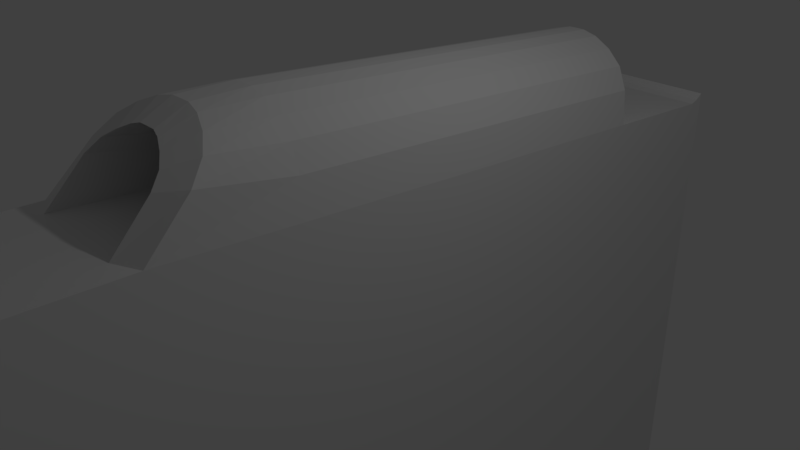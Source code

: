# Source: Piece2.blend  (saved by Blender 2.78.0; exported with 4.5.12 LTS)
import bpy
from mathutils import Matrix  # noqa: F401  (used for matrix-valued properties, if any)

bpy.ops.wm.read_factory_settings(use_empty=True)
scene = bpy.context.scene
scene.name = 'Scene'

# ---- collections
col_collection_1 = bpy.data.collections.new('Collection 1'); scene.collection.children.link(col_collection_1)

# ---- world
world_world = bpy.data.worlds.new('World'); scene.world = world_world
world_world.color = (0.05088, 0.05088, 0.05088)
world_world.use_sun_shadow = False
world_world.sun_shadow_jitter_overblur = 0.0
world_world.cycles.sampling_method = 'MANUAL'

# ---- cameras
cam_camera = bpy.data.cameras.new('Camera')
cam_camera.clip_end = 100.0
cam_camera.lens = 35.0
cam_camera.sensor_width = 32.0
cam_camera.sensor_height = 18.0
cam_camera.ortho_scale = 7.314
cam_camera.dof.focus_distance = 0.0

# ---- lights
light_lamp = bpy.data.lights.new('Lamp', 'POINT')
light_lamp.transmission_factor = 0.0
light_lamp.cutoff_distance = 30.0
light_lamp.energy = 100.0
light_lamp.shadow_buffer_clip_start = 1.001
light_lamp.shadow_soft_size = 0.1
light_lamp.shadow_maximum_resolution = 0.006
light_lamp.use_absolute_resolution = True

# ---- meshes
me_cube_000 = bpy.data.meshes.new('Cube.000')
me_cube_000.from_pydata([(0.2415, -0.3769, 2.325), (0.2351, 0.0128, 2.195), (0.2288, 0.4025, 2.066), (0.3932, 0.4011, 1.962), (0.4099, -0.6233, 2.399), (0.3987, 0.01134, 2.09), (0.3876, 0.7908, 1.834), (0.4043, -0.3784, 2.218), (0.5653, -0.6454, 2.295), (0.5608, -0.3806, 2.071), (0.5563, 0.009214, 1.944), (0.5518, 0.399, 1.817), (0.5473, 0.7888, 1.69), (0.2479, -0.6072, 2.475), (0.2224, 0.7923, 1.937), (0.1018, 0.7927, 1.976), (0.1152, 0.01332, 2.239), (0.122, -0.3764, 2.37), (0.1085, 0.403, 2.107), (0.1287, -0.6004, 2.508), (-0.2415, -0.3769, 2.325), (-0.2351, 0.0128, 2.195), (-0.2288, 0.4025, 2.066), (-0.3932, 0.4011, 1.962), (-0.4099, -0.6233, 2.399), (-0.3987, 0.01134, 2.09), (-0.3876, 0.7908, 1.834), (-0.4043, -0.3784, 2.218), (-0.5653, -0.6454, 2.295), (-0.5608, -0.3806, 2.071), (-0.5563, 0.009214, 1.944), (-0.5518, 0.399, 1.817), (-0.5473, 0.7888, 1.69), (-0.2479, -0.6072, 2.475), (-0.2224, 0.7923, 1.937), (-0.1018, 0.7927, 1.976), (-0.1152, 0.01332, 2.239), (-0.122, -0.3764, 2.37), (-0.1085, 0.403, 2.107), (-0.1287, -0.6004, 2.508), (0.0, 0.7931, 1.98), (0.0, 0.01367, 2.241), (0.0, -0.376, 2.372), (0.0, 0.4034, 2.111), (0.0, -0.5998, 2.508), (1.0, 1.169, -11.0), (1.0, -1.739, -11.0), (0.3609, -0.5298, 2.651), (1.0, 1.169, 1.0), (1.0, -1.739, 1.75), (0.3546, -0.3724, 2.636), (0.3482, 0.01729, 2.507), (1.0, 1.257, -11.05), (0.3418, 0.407, 2.377), (1.0, 1.193, 1.036), (1.0, 1.282, -10.97), (1.0, 1.218, 1.115), (1.0, 0.7796, 1.125), (1.0, 0.3898, 1.25), (1.0, 1.682e-06, 1.375), (1.0, -0.3898, 1.5), (1.0, -0.7473, 1.625), (0.6667, 1.169, 1.0), (0.3333, 1.169, 1.0), (0.4099, -0.6233, 2.399), (0.6667, -1.739, 1.75), (0.3333, -1.739, 1.75), (0.5833, 0.4051, 2.244), (0.5889, 0.01531, 2.372), (0.6001, -0.5503, 2.554), (0.5777, 0.7948, 2.116), (0.3876, 0.7908, 1.834), (0.5945, -0.3744, 2.5), (0.6752, 0.7796, 1.129), (0.6752, 0.3898, 1.254), (0.6751, 5.538e-05, 1.379), (0.6751, -0.3897, 1.504), (0.6751, -0.7795, 1.629), (0.3475, 0.7797, 1.131), (0.3473, 0.3899, 1.256), (0.347, 8.998e-05, 1.381), (0.3468, -0.3897, 1.506), (0.3466, -0.7795, 1.631), (0.5653, -0.6454, 2.295), (0.5473, 0.7888, 1.69), (0.8098, -0.5808, 2.411), (0.8053, -0.3774, 2.296), (0.8008, 0.01237, 2.169), (0.7963, 0.4021, 2.043), (0.7918, 0.7919, 1.916), (0.9328, 0.7875, 1.605), (0.9356, 0.3977, 1.731), (0.9384, 0.00795, 1.857), (0.9412, -0.3818, 1.982), (0.944, -0.6275, 2.191), (0.6414, 0.7857, 1.479), (0.6519, -0.6775, 2.143), (0.2479, -0.6072, 2.475), (0.2224, 0.7923, 1.937), (0.3355, 0.7967, 2.248), (0.1018, 0.7927, 1.976), (0.1208, 0.7975, 2.301), (0.1275, 0.4077, 2.432), (0.1343, 0.01804, 2.563), (0.141, -0.3717, 2.694), (0.1477, -0.5209, 2.693), (0.1287, -0.6004, 2.508), (-1.0, 1.169, -11.0), (-1.0, -1.739, -11.0), (-0.3609, -0.5298, 2.651), (-1.0, 1.169, 1.0), (-1.0, -1.739, 1.75), (-0.3546, -0.3724, 2.636), (-0.3482, 0.01729, 2.507), (-1.0, 1.257, -11.05), (-0.3418, 0.407, 2.377), (-1.0, 1.193, 1.036), (-1.0, 1.282, -10.97), (-1.0, 1.218, 1.115), (-1.0, 0.7796, 1.125), (-1.0, 0.3898, 1.25), (-1.0, 1.682e-06, 1.375), (-1.0, -0.3898, 1.5), (-1.0, -0.7473, 1.625), (-0.6667, 1.169, 1.0), (-0.3333, 1.169, 1.0), (0.0, 1.169, 1.0), (-0.4099, -0.6233, 2.399), (-0.6667, -1.739, 1.75), (-0.3333, -1.739, 1.75), (0.0, -1.739, 1.75), (-0.5833, 0.4051, 2.244), (-0.5889, 0.01531, 2.372), (-0.6001, -0.5503, 2.554), (-0.5777, 0.7948, 2.116), (-0.3876, 0.7908, 1.834), (-0.5945, -0.3744, 2.5), (-0.6752, 0.7796, 1.129), (-0.6752, 0.3898, 1.254), (-0.6751, 5.538e-05, 1.379), (-0.6751, -0.3897, 1.504), (-0.6751, -0.7795, 1.629), (-0.3475, 0.7797, 1.131), (-0.3473, 0.3899, 1.256), (-0.347, 8.998e-05, 1.381), (-0.3468, -0.3897, 1.506), (-0.3466, -0.7795, 1.631), (0.0, 0.7796, 1.127), (0.0, 0.3898, 1.252), (0.0, 5.311e-05, 1.377), (0.0, -0.3897, 1.502), (0.0, -0.7795, 1.627), (-0.5653, -0.6454, 2.295), (-0.5473, 0.7888, 1.69), (-0.8098, -0.5808, 2.411), (-0.8053, -0.3774, 2.296), (-0.8008, 0.01237, 2.169), (-0.7963, 0.4021, 2.043), (-0.7918, 0.7919, 1.916), (-0.9328, 0.7875, 1.605), (-0.9356, 0.3977, 1.731), (-0.9384, 0.00795, 1.857), (-0.9412, -0.3818, 1.982), (-0.944, -0.6275, 2.191), (-0.6414, 0.7857, 1.479), (-0.6519, -0.6775, 2.143), (0.0, 1.169, -11.0), (0.0, -1.739, -11.0), (0.0, 1.257, -11.05), (0.0, 1.193, 1.036), (0.0, 1.282, -10.97), (0.0, 1.218, 1.115), (-0.2479, -0.6072, 2.475), (-0.2224, 0.7923, 1.937), (-0.3355, 0.7967, 2.248), (-0.1018, 0.7927, 1.976), (-0.1208, 0.7975, 2.301), (-0.1275, 0.4077, 2.432), (-0.1343, 0.01804, 2.563), (-0.141, -0.3717, 2.694), (-0.1477, -0.5209, 2.693), (-0.1287, -0.6004, 2.508), (0.0, 0.7931, 1.98), (0.0, 0.7978, 2.303), (0.0, 0.4081, 2.434), (0.0, 0.01836, 2.565), (0.0, -0.3713, 2.695), (0.0, 0.01367, 2.241), (0.0, -0.376, 2.372), (0.0, 0.4034, 2.111), (0.0, -0.5205, 2.693), (0.0, -0.5998, 2.508)], [], [(3, 5, 1, 2), (6, 3, 2, 14), (12, 11, 3, 6), (9, 8, 4, 7), (5, 7, 0, 1), (10, 9, 7, 5), (11, 10, 5, 3), (2, 1, 16, 18), (7, 4, 13, 0), (15, 18, 43, 40), (18, 16, 41, 43), (14, 2, 18, 15), (0, 13, 19, 17), (1, 0, 17, 16), (16, 17, 42, 41), (17, 19, 44, 42), (23, 22, 21, 25), (26, 34, 22, 23), (32, 26, 23, 31), (29, 27, 24, 28), (25, 21, 20, 27), (30, 25, 27, 29), (31, 23, 25, 30), (22, 38, 36, 21), (27, 20, 33, 24), (35, 40, 43, 38), (38, 43, 41, 36), (34, 35, 38, 22), (20, 37, 39, 33), (21, 36, 37, 20), (36, 41, 42, 37), (37, 42, 44, 39), (51, 53, 102, 103), (45, 48, 57, 58, 59, 60, 61, 49, 46), (46, 49, 65, 66, 130, 167), (70, 71, 98, 99), (97, 47, 105, 106), (83, 85, 69, 64), (48, 45, 52, 54), (53, 99, 101, 102), (169, 54, 56, 171), (54, 52, 55, 56), (61, 77, 65, 49), (77, 82, 66, 65), (82, 151, 130, 66), (69, 72, 50, 47), (48, 62, 73, 57), (58, 57, 90, 91), (61, 60, 93, 94), (62, 63, 78, 73), (73, 78, 79, 74), (74, 79, 80, 75), (75, 80, 81, 76), (76, 81, 82, 77), (63, 126, 147, 78), (78, 147, 148, 79), (79, 148, 149, 80), (80, 149, 150, 81), (81, 150, 151, 82), (89, 84, 71, 70), (92, 91, 88, 87), (88, 89, 70, 67), (85, 86, 72, 69), (90, 95, 84, 89), (87, 88, 67, 68), (96, 94, 85, 83), (67, 70, 99, 53), (64, 69, 47, 97), (91, 90, 89, 88), (94, 93, 86, 85), (93, 92, 87, 86), (59, 58, 91, 92), (57, 73, 95, 90), (77, 61, 94, 96), (60, 59, 92, 93), (86, 87, 68, 72), (52, 168, 170, 55), (56, 55, 170, 171), (45, 166, 168, 52), (45, 46, 167, 166), (169, 126, 63, 62, 48, 54), (72, 68, 51, 50), (68, 67, 53, 51), (106, 105, 190, 191), (102, 101, 183, 184), (50, 51, 103, 104), (47, 50, 104, 105), (99, 98, 100, 101), (104, 103, 185, 186), (103, 102, 184, 185), (105, 104, 186, 190), (101, 100, 182, 183), (113, 178, 177, 115), (107, 108, 111, 123, 122, 121, 120, 119, 110), (108, 167, 130, 129, 128, 111), (134, 174, 173, 135), (172, 181, 180, 109), (152, 127, 133, 154), (110, 116, 114, 107), (115, 177, 176, 174), (169, 171, 118, 116), (116, 118, 117, 114), (123, 111, 128, 141), (141, 128, 129, 146), (146, 129, 130, 151), (133, 109, 112, 136), (110, 119, 137, 124), (120, 160, 159, 119), (123, 163, 162, 122), (124, 137, 142, 125), (137, 138, 143, 142), (138, 139, 144, 143), (139, 140, 145, 144), (140, 141, 146, 145), (125, 142, 147, 126), (142, 143, 148, 147), (143, 144, 149, 148), (144, 145, 150, 149), (145, 146, 151, 150), (158, 134, 135, 153), (161, 156, 157, 160), (157, 131, 134, 158), (154, 133, 136, 155), (159, 158, 153, 164), (156, 132, 131, 157), (165, 152, 154, 163), (131, 115, 174, 134), (127, 172, 109, 133), (160, 157, 158, 159), (163, 154, 155, 162), (162, 155, 156, 161), (121, 161, 160, 120), (119, 159, 164, 137), (141, 165, 163, 123), (122, 162, 161, 121), (155, 136, 132, 156), (114, 117, 170, 168), (118, 171, 170, 117), (107, 114, 168, 166), (107, 166, 167, 108), (169, 116, 110, 124, 125, 126), (136, 112, 113, 132), (132, 113, 115, 131), (181, 191, 190, 180), (177, 184, 183, 176), (112, 179, 178, 113), (109, 180, 179, 112), (174, 176, 175, 173), (185, 186, 188, 187), (183, 184, 189, 182), (184, 185, 187, 189), (186, 190, 191, 188), (179, 186, 185, 178), (178, 185, 184, 177), (180, 190, 186, 179), (176, 183, 182, 175)])
_uv = me_cube_000.uv_layers.new(name='UVMap')
_uv.uv.foreach_set('vector', [0.9162, 0.7903, 0.9158, 0.7599, 0.9289, 0.7574, 0.9295, 0.7878, 0.9167, 0.8207, 0.9162, 0.7903, 0.9295, 0.7878, 0.93, 0.8183, 0.9038, 0.8241, 0.9034, 0.7937, 0.9162, 0.7903, 0.9167, 0.8207, 0.9027, 0.7329, 0.9023, 0.7062, 0.9149, 0.7041, 0.9153, 0.7294, 0.9158, 0.7599, 0.9153, 0.7294, 0.9284, 0.7269, 0.9289, 0.7574, 0.9031, 0.7633, 0.9027, 0.7329, 0.9153, 0.7294, 0.9158, 0.7599, 0.9034, 0.7937, 0.9031, 0.7633, 0.9158, 0.7599, 0.9162, 0.7903, 0.9295, 0.7878, 0.9289, 0.7574, 0.9386, 0.7563, 0.9391, 0.7868, 0.9153, 0.7294, 0.9149, 0.7041, 0.9279, 0.7026, 0.9284, 0.7269, 0.9397, 0.8173, 0.9391, 0.7868, 0.9479, 0.7868, 0.9479, 0.8173, 0.9391, 0.7868, 0.9386, 0.7563, 0.9479, 0.7563, 0.9479, 0.7868, 0.93, 0.8183, 0.9295, 0.7878, 0.9391, 0.7868, 0.9397, 0.8173, 0.9284, 0.7269, 0.9279, 0.7026, 0.9375, 0.702, 0.9381, 0.7258, 0.9289, 0.7574, 0.9284, 0.7269, 0.9381, 0.7258, 0.9386, 0.7563, 0.9386, 0.7563, 0.9381, 0.7258, 0.9479, 0.7258, 0.9479, 0.7563, 0.9381, 0.7258, 0.9375, 0.702, 0.9479, 0.702, 0.9479, 0.7258, 0.9796, 0.7903, 0.9663, 0.7878, 0.9668, 0.7574, 0.98, 0.7599, 0.9791, 0.8207, 0.9658, 0.8183, 0.9663, 0.7878, 0.9796, 0.7903, 0.992, 0.8241, 0.9791, 0.8207, 0.9796, 0.7903, 0.9923, 0.7937, 0.9931, 0.7329, 0.9805, 0.7294, 0.9809, 0.7041, 0.9934, 0.7062, 0.98, 0.7599, 0.9668, 0.7574, 0.9673, 0.7269, 0.9805, 0.7294, 0.9927, 0.7633, 0.98, 0.7599, 0.9805, 0.7294, 0.9931, 0.7329, 0.9923, 0.7937, 0.9796, 0.7903, 0.98, 0.7599, 0.9927, 0.7633, 0.9663, 0.7878, 0.9566, 0.7868, 0.9572, 0.7563, 0.9668, 0.7574, 0.9805, 0.7294, 0.9673, 0.7269, 0.9679, 0.7026, 0.9809, 0.7041, 0.9561, 0.8173, 0.9479, 0.8173, 0.9479, 0.7868, 0.9566, 0.7868, 0.9566, 0.7868, 0.9479, 0.7868, 0.9479, 0.7563, 0.9572, 0.7563, 0.9658, 0.8183, 0.9561, 0.8173, 0.9566, 0.7868, 0.9663, 0.7878, 0.9673, 0.7269, 0.9577, 0.7258, 0.9583, 0.702, 0.9679, 0.7026, 0.9668, 0.7574, 0.9572, 0.7563, 0.9577, 0.7258, 0.9673, 0.7269, 0.9572, 0.7563, 0.9479, 0.7563, 0.9479, 0.7258, 0.9577, 0.7258, 0.9577, 0.7258, 0.9479, 0.7258, 0.9479, 0.702, 0.9583, 0.702, 0.4715, 0.3284, 0.4935, 0.3287, 0.4927, 0.3393, 0.4707, 0.339, 0.1569, 0.4538, 0.1569, 0.07335, 0.1704, 0.06938, 0.1838, 0.06542, 0.1972, 0.06146, 0.2106, 0.05749, 0.2229, 0.05353, 0.2571, 0.04957, 0.2571, 0.4538, 0.2571, 0.4218, 0.2571, 0.02801, 0.2686, 0.02801, 0.28, 0.02801, 0.2915, 0.02801, 0.2915, 0.4218, 0.7684, 0.2253, 0.7911, 0.2394, 0.7829, 0.2517, 0.7578, 0.2433, 0.7799, 0.4349, 0.7576, 0.4433, 0.7534, 0.4275, 0.7767, 0.4261, 0.7979, 0.4585, 0.7815, 0.4766, 0.7672, 0.4611, 0.7875, 0.447, 0.1569, 0.07335, 0.1569, 0.4538, 0.1539, 0.4554, 0.1561, 0.07221, 0.4935, 0.3287, 0.5154, 0.3291, 0.5146, 0.3396, 0.4927, 0.3393, 0.5467, 0.215, 0.5467, 0.2642, 0.5423, 0.2642, 0.5423, 0.215, 0.1561, 0.07221, 0.1539, 0.4554, 0.1531, 0.4529, 0.1553, 0.06971, 0.5423, 0.06665, 0.5249, 0.06508, 0.5245, 0.01822, 0.5423, 0.01822, 0.5249, 0.06508, 0.5074, 0.06505, 0.5067, 0.01822, 0.5245, 0.01822, 0.5074, 0.06505, 0.4889, 0.0651, 0.4889, 0.01822, 0.5067, 0.01822, 0.437, 0.316, 0.4517, 0.3163, 0.4496, 0.3281, 0.4359, 0.3278, 0.5423, 0.1658, 0.5245, 0.1658, 0.5249, 0.1456, 0.5423, 0.1457, 0.1838, 0.06542, 0.1704, 0.06938, 0.1701, 0.05413, 0.1835, 0.05015, 0.2229, 0.05353, 0.2106, 0.05749, 0.2103, 0.04219, 0.2207, 0.0367, 0.5245, 0.1658, 0.5067, 0.1658, 0.5074, 0.1456, 0.5249, 0.1456, 0.5249, 0.1456, 0.5074, 0.1456, 0.5074, 0.1255, 0.5249, 0.1255, 0.5249, 0.1255, 0.5074, 0.1255, 0.5074, 0.1053, 0.5249, 0.1054, 0.5249, 0.1054, 0.5074, 0.1053, 0.5074, 0.08519, 0.5249, 0.08521, 0.5249, 0.08521, 0.5074, 0.08519, 0.5074, 0.06505, 0.5249, 0.06508, 0.5067, 0.1658, 0.4889, 0.1658, 0.4889, 0.1457, 0.5074, 0.1456, 0.5074, 0.1456, 0.4889, 0.1457, 0.4889, 0.1255, 0.5074, 0.1255, 0.5074, 0.1255, 0.4889, 0.1255, 0.4889, 0.1054, 0.5074, 0.1053, 0.5074, 0.1053, 0.4889, 0.1054, 0.4889, 0.08524, 0.5074, 0.08519, 0.5074, 0.08519, 0.4889, 0.08524, 0.4889, 0.0651, 0.5074, 0.06505, 0.7845, 0.2094, 0.8027, 0.2276, 0.7911, 0.2394, 0.7684, 0.2253, 0.1969, 0.04617, 0.1835, 0.05015, 0.1833, 0.04022, 0.1967, 0.03621, 0.4985, 0.3064, 0.5204, 0.3066, 0.5174, 0.3171, 0.4955, 0.3169, 0.4388, 0.3057, 0.4547, 0.3059, 0.4517, 0.3163, 0.437, 0.316, 0.8095, 0.199, 0.8197, 0.2206, 0.8027, 0.2276, 0.7845, 0.2094, 0.4766, 0.3062, 0.4985, 0.3064, 0.4955, 0.3169, 0.4736, 0.3166, 0.813, 0.4649, 0.8035, 0.4866, 0.7815, 0.4766, 0.7979, 0.4585, 0.4955, 0.3169, 0.5174, 0.3171, 0.5154, 0.3291, 0.4935, 0.3287, 0.7875, 0.447, 0.7672, 0.4611, 0.7576, 0.4433, 0.7799, 0.4349, 0.1835, 0.05015, 0.1701, 0.05413, 0.1699, 0.04424, 0.1833, 0.04022, 0.2207, 0.0367, 0.2103, 0.04219, 0.2102, 0.0322, 0.2195, 0.02801, 0.2103, 0.04219, 0.1969, 0.04617, 0.1967, 0.03621, 0.2102, 0.0322, 0.1972, 0.06146, 0.1838, 0.06542, 0.1835, 0.05015, 0.1969, 0.04617, 0.8482, 0.194, 0.8479, 0.2181, 0.8197, 0.2206, 0.8095, 0.199, 0.8466, 0.4666, 0.8463, 0.4908, 0.8035, 0.4866, 0.813, 0.4649, 0.2106, 0.05749, 0.1972, 0.06146, 0.1969, 0.04617, 0.2103, 0.04219, 0.4547, 0.3059, 0.4766, 0.3062, 0.4736, 0.3166, 0.4517, 0.3163, 0.326, 0.02801, 0.3604, 0.02801, 0.3604, 0.03053, 0.326, 0.03053, 0.326, 0.4132, 0.326, 0.03053, 0.3604, 0.03053, 0.3604, 0.4132, 0.4354, 0.3008, 0.4888, 0.3008, 0.4888, 0.3057, 0.4354, 0.3057, 0.4354, 0.3008, 0.4354, 0.1658, 0.4888, 0.1658, 0.4888, 0.3008, 0.5467, 0.215, 0.5488, 0.215, 0.5488, 0.2314, 0.5488, 0.2478, 0.5488, 0.2642, 0.5467, 0.2642, 0.4517, 0.3163, 0.4736, 0.3166, 0.4715, 0.3284, 0.4496, 0.3281, 0.4736, 0.3166, 0.4955, 0.3169, 0.4935, 0.3287, 0.4715, 0.3284, 0.7767, 0.4261, 0.7534, 0.4275, 0.7534, 0.4166, 0.7765, 0.4166, 0.4927, 0.3393, 0.5146, 0.3396, 0.5146, 0.3456, 0.4926, 0.3456, 0.4496, 0.3281, 0.4715, 0.3284, 0.4707, 0.339, 0.4487, 0.3386, 0.4359, 0.3278, 0.4496, 0.3281, 0.4487, 0.3386, 0.4354, 0.3383, 0.7578, 0.2433, 0.7829, 0.2517, 0.7797, 0.2606, 0.7535, 0.2592, 0.4487, 0.3386, 0.4707, 0.339, 0.4707, 0.3456, 0.4487, 0.3456, 0.4707, 0.339, 0.4927, 0.3393, 0.4926, 0.3456, 0.4707, 0.3456, 0.4354, 0.3383, 0.4487, 0.3386, 0.4487, 0.3456, 0.4354, 0.3456, 0.7535, 0.2592, 0.7797, 0.2606, 0.7794, 0.2682, 0.7534, 0.2682, 0.4715, 0.3627, 0.4707, 0.3522, 0.4927, 0.3518, 0.4935, 0.3624, 0.0529, 0.02966, 0.1531, 0.02967, 0.1531, 0.4339, 0.1189, 0.4299, 0.1066, 0.4259, 0.09317, 0.422, 0.07975, 0.418, 0.06632, 0.414, 0.0529, 0.4101, 0.326, 0.4218, 0.2915, 0.4218, 0.2915, 0.02801, 0.303, 0.02801, 0.3145, 0.02801, 0.326, 0.02801, 0.7684, 0.311, 0.7578, 0.2931, 0.7829, 0.2847, 0.7911, 0.2969, 0.7799, 0.3982, 0.7767, 0.407, 0.7534, 0.4056, 0.7576, 0.3898, 0.7979, 0.3746, 0.7875, 0.3862, 0.7672, 0.3721, 0.7815, 0.3565, 0.0529, 0.4101, 0.05209, 0.4112, 0.04988, 0.02801, 0.0529, 0.02966, 0.4935, 0.3624, 0.4927, 0.3518, 0.5146, 0.3515, 0.5154, 0.3621, 0.5467, 0.215, 0.5423, 0.215, 0.5423, 0.1658, 0.5467, 0.1658, 0.05209, 0.4112, 0.05123, 0.4137, 0.04902, 0.0305, 0.04988, 0.02801, 0.4354, 0.06665, 0.4354, 0.01822, 0.4532, 0.01822, 0.4528, 0.06508, 0.4528, 0.06508, 0.4532, 0.01822, 0.471, 0.01822, 0.4703, 0.06505, 0.4703, 0.06505, 0.471, 0.01822, 0.4889, 0.01822, 0.4889, 0.0651, 0.437, 0.3751, 0.4359, 0.3633, 0.4496, 0.363, 0.4517, 0.3748, 0.4354, 0.1658, 0.4354, 0.1457, 0.4528, 0.1456, 0.4532, 0.1658, 0.07975, 0.418, 0.07946, 0.4333, 0.06604, 0.4293, 0.06632, 0.414, 0.1189, 0.4299, 0.1166, 0.4467, 0.1063, 0.4412, 0.1066, 0.4259, 0.4532, 0.1658, 0.4528, 0.1456, 0.4703, 0.1456, 0.471, 0.1658, 0.4528, 0.1456, 0.4528, 0.1255, 0.4703, 0.1255, 0.4703, 0.1456, 0.4528, 0.1255, 0.4528, 0.1054, 0.4703, 0.1053, 0.4703, 0.1255, 0.4528, 0.1054, 0.4528, 0.08521, 0.4703, 0.08519, 0.4703, 0.1053, 0.4528, 0.08521, 0.4528, 0.06508, 0.4703, 0.06505, 0.4703, 0.08519, 0.471, 0.1658, 0.4703, 0.1456, 0.4889, 0.1457, 0.4889, 0.1658, 0.4703, 0.1456, 0.4703, 0.1255, 0.4889, 0.1255, 0.4889, 0.1457, 0.4703, 0.1255, 0.4703, 0.1053, 0.4889, 0.1054, 0.4889, 0.1255, 0.4703, 0.1053, 0.4703, 0.08519, 0.4889, 0.08524, 0.4889, 0.1054, 0.4703, 0.08519, 0.4703, 0.06505, 0.4889, 0.0651, 0.4889, 0.08524, 0.7845, 0.3269, 0.7684, 0.311, 0.7911, 0.2969, 0.8027, 0.3088, 0.09288, 0.4373, 0.09271, 0.4472, 0.07928, 0.4432, 0.07946, 0.4333, 0.4985, 0.3847, 0.4955, 0.3743, 0.5174, 0.374, 0.5204, 0.3845, 0.4388, 0.3854, 0.437, 0.3751, 0.4517, 0.3748, 0.4547, 0.3852, 0.8095, 0.3374, 0.7845, 0.3269, 0.8027, 0.3088, 0.8197, 0.3157, 0.4766, 0.385, 0.4736, 0.3745, 0.4955, 0.3743, 0.4985, 0.3847, 0.813, 0.3682, 0.7979, 0.3746, 0.7815, 0.3565, 0.8035, 0.3465, 0.4955, 0.3743, 0.4935, 0.3624, 0.5154, 0.3621, 0.5174, 0.374, 0.7875, 0.3862, 0.7799, 0.3982, 0.7576, 0.3898, 0.7672, 0.3721, 0.07946, 0.4333, 0.07928, 0.4432, 0.06586, 0.4392, 0.06604, 0.4293, 0.1166, 0.4467, 0.1155, 0.4554, 0.1061, 0.4512, 0.1063, 0.4412, 0.1063, 0.4412, 0.1061, 0.4512, 0.09271, 0.4472, 0.09288, 0.4373, 0.09317, 0.422, 0.09288, 0.4373, 0.07946, 0.4333, 0.07975, 0.418, 0.8482, 0.3424, 0.8095, 0.3374, 0.8197, 0.3157, 0.8479, 0.3182, 0.8466, 0.3665, 0.813, 0.3682, 0.8035, 0.3465, 0.8463, 0.3424, 0.1066, 0.4259, 0.1063, 0.4412, 0.09288, 0.4373, 0.09317, 0.422, 0.4547, 0.3852, 0.4517, 0.3748, 0.4736, 0.3745, 0.4766, 0.385, 0.3948, 0.02801, 0.3948, 0.03053, 0.3604, 0.03053, 0.3604, 0.02801, 0.3948, 0.4132, 0.3604, 0.4132, 0.3604, 0.03053, 0.3948, 0.03053, 0.5423, 0.3008, 0.5423, 0.3057, 0.4888, 0.3057, 0.4888, 0.3008, 0.5423, 0.3008, 0.4888, 0.3008, 0.4888, 0.1658, 0.5423, 0.1658, 0.5467, 0.215, 0.5467, 0.1658, 0.5488, 0.1658, 0.5488, 0.1822, 0.5488, 0.1986, 0.5488, 0.215, 0.4517, 0.3748, 0.4496, 0.363, 0.4715, 0.3627, 0.4736, 0.3745, 0.4736, 0.3745, 0.4715, 0.3627, 0.4935, 0.3624, 0.4955, 0.3743, 0.7767, 0.407, 0.7765, 0.4166, 0.7534, 0.4166, 0.7534, 0.4056, 0.4927, 0.3518, 0.4926, 0.3456, 0.5146, 0.3456, 0.5146, 0.3515, 0.4496, 0.363, 0.4487, 0.3525, 0.4707, 0.3522, 0.4715, 0.3627, 0.4359, 0.3633, 0.4354, 0.3528, 0.4487, 0.3525, 0.4496, 0.363, 0.7578, 0.2931, 0.7535, 0.2771, 0.7797, 0.2757, 0.7829, 0.2847, 0.5369, 0.351, 0.5369, 0.3713, 0.5204, 0.3664, 0.5205, 0.3462, 0.537, 0.3106, 0.5369, 0.3308, 0.5205, 0.326, 0.5205, 0.3057, 0.5369, 0.3308, 0.5369, 0.351, 0.5205, 0.3462, 0.5205, 0.326, 0.5369, 0.3713, 0.537, 0.3835, 0.5217, 0.3822, 0.5204, 0.3664, 0.4487, 0.3525, 0.4487, 0.3456, 0.4707, 0.3456, 0.4707, 0.3522, 0.4707, 0.3522, 0.4707, 0.3456, 0.4926, 0.3456, 0.4927, 0.3518, 0.4354, 0.3528, 0.4354, 0.3456, 0.4487, 0.3456, 0.4487, 0.3525, 0.7535, 0.2771, 0.7534, 0.2682, 0.7794, 0.2682, 0.7797, 0.2757])
me_cube_000.materials.append(None)
me_cube_000.use_remesh_preserve_volume = False
me_cube_000.use_remesh_preserve_attributes = False
me_cube_000.use_mirror_vertex_groups = False
me_cube_000.update()
me_cube_006 = bpy.data.meshes.new('Cube.006')
me_cube_006.from_pydata([(0.6752, 0.7796, 1.129), (0.6752, 0.3898, 1.254), (0.6751, 5.538e-05, 1.379), (0.6751, -0.3897, 1.504), (0.6751, -0.7795, 1.629), (0.5653, -0.6454, 2.295), (0.5608, -0.3806, 2.071), (0.5563, 0.009214, 1.944), (0.5518, 0.399, 1.817), (0.5473, 0.7888, 1.69), (0.6414, 0.7857, 1.479), (0.644, 0.396, 1.604), (0.6467, 0.006179, 1.73), (0.6493, -0.3836, 1.855), (0.6519, -0.6775, 2.143), (-0.6752, 0.7796, 1.129), (-0.6752, 0.3898, 1.254), (-0.6751, 5.538e-05, 1.379), (-0.6751, -0.3897, 1.504), (-0.6751, -0.7795, 1.629), (-0.5653, -0.6454, 2.295), (-0.5608, -0.3806, 2.071), (-0.5563, 0.009214, 1.944), (-0.5518, 0.399, 1.817), (-0.5473, 0.7888, 1.69), (-0.6414, 0.7857, 1.479), (-0.644, 0.396, 1.604), (-0.6467, 0.006179, 1.73), (-0.6493, -0.3836, 1.855), (-0.6519, -0.6775, 2.143)], [], [(0, 1, 11, 10), (3, 4, 14, 13), (13, 14, 5, 6), (10, 11, 8, 9), (11, 12, 7, 8), (12, 13, 6, 7), (1, 2, 12, 11), (2, 3, 13, 12), (15, 25, 26, 16), (18, 28, 29, 19), (28, 21, 20, 29), (25, 24, 23, 26), (26, 23, 22, 27), (27, 22, 21, 28), (16, 26, 27, 17), (17, 27, 28, 18)])
_uv = me_cube_006.uv_layers.new(name='UVMap')
_uv.uv.foreach_set('vector', [1.0, 0.5536, 1.0, 0.5839, 0.973, 0.5914, 0.9731, 0.5611, 1.0, 0.6447, 1.0, 0.675, 0.9668, 0.6808, 0.9729, 0.6522, 0.9729, 0.6522, 0.9668, 0.6808, 0.952, 0.6834, 0.9564, 0.6569, 0.9731, 0.5611, 0.973, 0.5914, 0.9567, 0.596, 0.9569, 0.5656, 0.973, 0.5914, 0.973, 0.6218, 0.9566, 0.6265, 0.9567, 0.596, 0.973, 0.6218, 0.9729, 0.6522, 0.9564, 0.6569, 0.9566, 0.6265, 1.0, 0.5839, 1.0, 0.6143, 0.973, 0.6218, 0.973, 0.5914, 1.0, 0.6143, 1.0, 0.6447, 0.9729, 0.6522, 0.973, 0.6218, 0.952, 0.6834, 0.925, 0.6759, 0.925, 0.6456, 0.952, 0.6531, 0.952, 0.5923, 0.9249, 0.5848, 0.9188, 0.5562, 0.952, 0.562, 0.9249, 0.5848, 0.9084, 0.5802, 0.9039, 0.5536, 0.9188, 0.5562, 0.925, 0.6759, 0.9088, 0.6714, 0.9086, 0.641, 0.925, 0.6456, 0.925, 0.6456, 0.9086, 0.641, 0.9085, 0.6106, 0.9249, 0.6152, 0.9249, 0.6152, 0.9085, 0.6106, 0.9084, 0.5802, 0.9249, 0.5848, 0.952, 0.6531, 0.925, 0.6456, 0.9249, 0.6152, 0.952, 0.6227, 0.952, 0.6227, 0.9249, 0.6152, 0.9249, 0.5848, 0.952, 0.5923])
me_cube_006.materials.append(None)
me_cube_006.use_remesh_preserve_volume = False
me_cube_006.use_remesh_preserve_attributes = False
me_cube_006.use_mirror_vertex_groups = False
me_cube_006.update()

# ---- objects
ob_safezone_2 = bpy.data.objects.new('Safezone 2', me_cube_000)
ob_killzone = bpy.data.objects.new('KillZone', me_cube_006)
ob_lamp = bpy.data.objects.new('Lamp', light_lamp)
ob_camera = bpy.data.objects.new('Camera', cam_camera)

# ---- transforms, parenting, visibility, modifiers, constraints
ob_safezone_2.location = (0.1693, 0.0, 0.0)
ob_safezone_2.scale = (1.0, 4.824, 1.0)
ob_safezone_2.lock_rotations_4d = False
ob_safezone_2.empty_display_type = 'ARROWS'
ob_safezone_2.lineart.crease_threshold = 0.0
ob_killzone.location = (0.1693, 0.0, 0.0)
ob_killzone.scale = (1.0, 4.824, 1.0)
ob_killzone.lock_rotations_4d = False
ob_killzone.empty_display_type = 'ARROWS'
ob_killzone.lineart.crease_threshold = 0.0
ob_lamp.location = (4.076, 1.005, 5.904)
ob_lamp.rotation_euler = (0.6503, 0.05522, 1.866)
ob_lamp.lock_rotations_4d = False
ob_lamp.empty_display_type = 'ARROWS'
ob_lamp.color = (0.0, 0.0, 0.0, 0.0)
ob_lamp.lineart.crease_threshold = 0.0
ob_camera.location = (7.481, -6.508, 5.344)
ob_camera.rotation_euler = (1.109, 0.0, 0.8149)
ob_camera.lock_rotations_4d = False
ob_camera.empty_display_type = 'ARROWS'
ob_camera.color = (0.0, 0.0, 0.0, 0.0)
ob_camera.display_type = 'WIRE'
ob_camera.lineart.crease_threshold = 0.0

# ---- collection membership
col_collection_1.objects.link(ob_safezone_2)
col_collection_1.objects.link(ob_killzone)
col_collection_1.objects.link(ob_lamp)
col_collection_1.objects.link(ob_camera)

# ---- scene / render settings (as saved in the file)
scene.camera = ob_camera
scene.frame_start = 1; scene.frame_end = 250; scene.frame_set(1)
scene.render.engine = 'CYCLES'
scene.render.resolution_percentage = 50
scene.render.dither_intensity = 0.0
scene.cycles.use_denoising = False
scene.cycles.samples = 128
scene.cycles.sampling_pattern = 'TABULATED_SOBOL'
scene.cycles.light_sampling_threshold = 0.0
scene.cycles.use_adaptive_sampling = False
scene.cycles.use_light_tree = False
scene.cycles.blur_glossy = 0.0
scene.cycles.sample_clamp_indirect = 0.0
scene.view_settings.view_transform = 'Standard'
bpy.context.view_layer.update()
